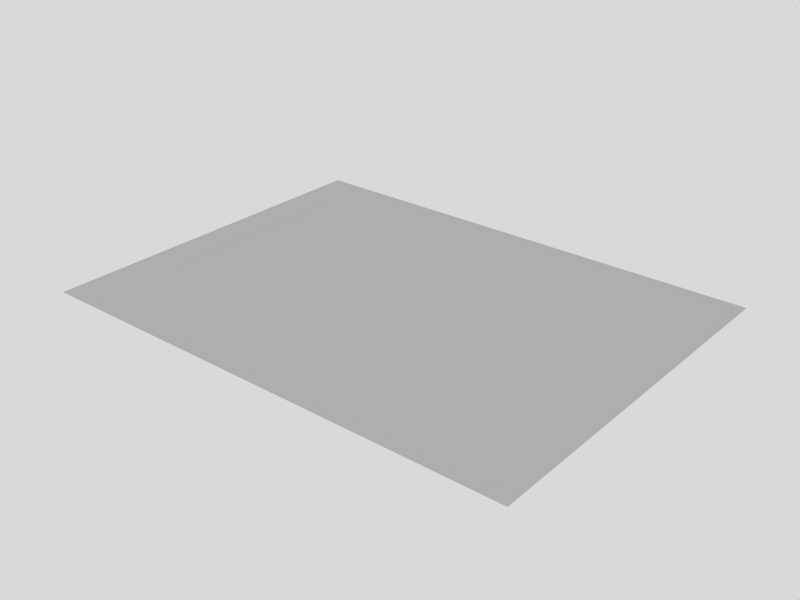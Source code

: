 # Source: paper_Test_4.blend  (saved by Blender 2.66.0; exported with 4.5.12 LTS)
import bpy
from mathutils import Matrix  # noqa: F401  (used for matrix-valued properties, if any)

bpy.ops.wm.read_factory_settings(use_empty=True)
scene = bpy.context.scene
scene.name = 'Scene'

# ---- collections
col_collection_1 = bpy.data.collections.new('Collection 1'); scene.collection.children.link(col_collection_1)

# ---- materials (node trees are filled in below, after node groups)
mat_material = bpy.data.materials.new('Material')
mat_material.alpha_threshold = 0.0
mat_material.roughness = 0.5
mat_material.line_color = (0.0, 0.0, 0.0, 1.0)

# ---- material node trees

# ---- world
world_world = bpy.data.worlds.new('World'); scene.world = world_world
world_world.color = (0.85, 0.85, 0.85)
world_world.use_sun_shadow = False
world_world.sun_shadow_jitter_overblur = 0.0
world_world.cycles.sampling_method = 'MANUAL'
world_world.cycles.sample_map_resolution = 256

# ---- meshes
me_plane = bpy.data.meshes.new('Plane')
me_plane.from_pydata([(3.0, 1.5, -2.384e-07), (0.0, 4.5, -2.384e-07), (3.0, -4.5, -2.384e-07), (0.0, -4.5, -2.384e-07), (3.0, -1.5, -2.384e-07), (6.0, 1.5, -2.384e-07), (6.0, 4.5, -2.384e-07), (3.0, 4.5, -2.384e-07), (6.0, -4.5, -2.384e-07), (6.0, -1.5, -2.384e-07), (-3.0, 1.5, -2.384e-07), (-6.0, 1.5, -2.384e-07), (-3.0, 4.5, -2.384e-07), (-6.0, 4.5, -2.384e-07), (-6.0, -4.5, -2.384e-07), (-3.0, -1.5, -2.384e-07), (-6.0, -1.5, -2.384e-07), (0.0, 1.5, -2.384e-07), (-3.0, -4.5, -2.384e-07), (0.0, -1.5, -2.384e-07), (1.5, -4.5, -2.384e-07), (4.5, 4.5, -2.384e-07), (6.0, -3.0, -2.384e-07), (-4.5, 4.5, -2.384e-07), (-6.0, 3.0, -2.384e-07), (-4.5, -1.5, -2.384e-07), (1.5, -1.5, -2.384e-07), (1.5, 1.5, -2.384e-07), (3.0, 0.0, -2.384e-07), (0.0, 0.0, -2.384e-07), (1.5, 4.5, -2.384e-07), (3.0, 3.0, -2.384e-07), (0.0, 3.0, -2.384e-07), (3.0, -3.0, -2.384e-07), (0.0, -3.0, -2.384e-07), (4.5, -1.5, -2.384e-07), (4.5, 1.5, -2.384e-07), (6.0, 0.0, -2.384e-07), (6.0, 3.0, -2.384e-07), (4.5, -4.5, -2.384e-07), (-4.5, 1.5, -2.384e-07), (-3.0, 0.0, -2.384e-07), (-6.0, 0.0, -2.384e-07), (-3.0, 3.0, -2.384e-07), (-4.5, -4.5, -2.384e-07), (-3.0, -3.0, -2.384e-07), (-6.0, -3.0, -2.384e-07), (-1.5, -1.5, -2.384e-07), (-1.5, 1.5, -2.384e-07), (-1.5, 4.5, -2.384e-07), (-1.5, -4.5, -2.384e-07), (1.5, 0.0, -2.384e-07), (1.5, 3.0, -2.384e-07), (1.5, -3.0, -2.384e-07), (4.5, 0.0, -2.384e-07), (4.5, 3.0, -2.384e-07), (4.5, -3.0, -2.384e-07), (-4.5, 0.0, -2.384e-07), (-4.5, 3.0, -2.384e-07), (-4.5, -3.0, -2.384e-07), (-1.5, 0.0, -2.384e-07), (-1.5, 3.0, -2.384e-07), (-1.5, -3.0, -2.384e-07), (0.75, -4.5, -2.384e-07), (3.75, 4.5, -2.384e-07), (6.0, -2.25, -2.384e-07), (-5.25, 4.5, -2.384e-07), (-6.0, 2.25, -2.384e-07), (-5.25, -1.5, -2.384e-07), (0.75, -1.5, -2.384e-07), (0.75, 1.5, -2.384e-07), (3.0, 0.75, -2.384e-07), (0.0, -0.75, -2.384e-07), (0.75, 4.5, -2.384e-07), (3.0, 3.75, -2.384e-07), (0.0, 2.25, -2.384e-07), (3.0, -2.25, -2.384e-07), (0.0, -3.75, -2.384e-07), (3.75, -1.5, -2.384e-07), (3.75, 1.5, -2.384e-07), (6.0, 0.75, -2.384e-07), (6.0, 3.75, -2.384e-07), (3.75, -4.5, -2.384e-07), (-5.25, 1.5, -2.384e-07), (-3.0, 0.75, -2.384e-07), (-6.0, -0.75, -2.384e-07), (-3.0, 3.75, -2.384e-07), (-5.25, -4.5, -2.384e-07), (-3.0, -2.25, -2.384e-07), (-6.0, -3.75, -2.384e-07), (-2.25, -1.5, -2.384e-07), (-2.25, 1.5, -2.384e-07), (-2.25, 4.5, -2.384e-07), (-2.25, -4.5, -2.384e-07), (2.25, -4.5, -2.384e-07), (5.25, 4.5, -2.384e-07), (6.0, -3.75, -2.384e-07), (-3.75, 4.5, -2.384e-07), (-6.0, 3.75, -2.384e-07), (-3.75, -1.5, -2.384e-07), (2.25, -1.5, -2.384e-07), (2.25, 1.5, -2.384e-07), (3.0, -0.75, -2.384e-07), (0.0, 0.75, -2.384e-07), (2.25, 4.5, -2.384e-07), (3.0, 2.25, -2.384e-07), (0.0, 3.75, -2.384e-07), (3.0, -3.75, -2.384e-07), (0.0, -2.25, -2.384e-07), (5.25, -1.5, -2.384e-07), (5.25, 1.5, -2.384e-07), (6.0, -0.75, -2.384e-07), (6.0, 2.25, -2.384e-07), (5.25, -4.5, -2.384e-07), (-3.75, 1.5, -2.384e-07), (-3.0, -0.75, -2.384e-07), (-6.0, 0.75, -2.384e-07), (-3.0, 2.25, -2.384e-07), (-3.75, -4.5, -2.384e-07), (-3.0, -3.75, -2.384e-07), (-6.0, -2.25, -2.384e-07), (-0.75, -1.5, -2.384e-07), (-0.75, 1.5, -2.384e-07), (-0.75, 4.5, -2.384e-07), (-0.75, -4.5, -2.384e-07), (1.5, 0.75, -2.384e-07), (1.5, -0.75, -2.384e-07), (0.75, 0.0, -2.384e-07), (2.25, 0.0, -2.384e-07), (1.5, 3.75, -2.384e-07), (1.5, 2.25, -2.384e-07), (0.75, 3.0, -2.384e-07), (2.25, 3.0, -2.384e-07), (1.5, -2.25, -2.384e-07), (1.5, -3.75, -2.384e-07), (0.75, -3.0, -2.384e-07), (2.25, -3.0, -2.384e-07), (4.5, 0.75, -2.384e-07), (4.5, -0.75, -2.384e-07), (3.75, 0.0, -2.384e-07), (5.25, 0.0, -2.384e-07), (4.5, 3.75, -2.384e-07), (4.5, 2.25, -2.384e-07), (3.75, 3.0, -2.384e-07), (5.25, 3.0, -2.384e-07), (4.5, -2.25, -2.384e-07), (4.5, -3.75, -2.384e-07), (3.75, -3.0, -2.384e-07), (5.25, -3.0, -2.384e-07), (-4.5, 0.75, -2.384e-07), (-4.5, -0.75, -2.384e-07), (-5.25, 0.0, -2.384e-07), (-3.75, 0.0, -2.384e-07), (-4.5, 3.75, -2.384e-07), (-4.5, 2.25, -2.384e-07), (-5.25, 3.0, -2.384e-07), (-3.75, 3.0, -2.384e-07), (-4.5, -2.25, -2.384e-07), (-4.5, -3.75, -2.384e-07), (-5.25, -3.0, -2.384e-07), (-3.75, -3.0, -2.384e-07), (-1.5, 0.75, -2.384e-07), (-1.5, -0.75, -2.384e-07), (-2.25, 0.0, -2.384e-07), (-0.75, 0.0, -2.384e-07), (-1.5, 3.75, -2.384e-07), (-1.5, 2.25, -2.384e-07), (-2.25, 3.0, -2.384e-07), (-0.75, 3.0, -2.384e-07), (-1.5, -2.25, -2.384e-07), (-1.5, -3.75, -2.384e-07), (-2.25, -3.0, -2.384e-07), (-0.75, -3.0, -2.384e-07), (2.25, 0.75, -2.384e-07), (2.25, 3.75, -2.384e-07), (2.25, -2.25, -2.384e-07), (5.25, 0.75, -2.384e-07), (5.25, 3.75, -2.384e-07), (5.25, -2.25, -2.384e-07), (-3.75, 0.75, -2.384e-07), (-3.75, 3.75, -2.384e-07), (-3.75, -2.25, -2.384e-07), (-0.75, 0.75, -2.384e-07), (-0.75, 3.75, -2.384e-07), (-0.75, -2.25, -2.384e-07), (0.75, 0.75, -2.384e-07), (0.75, -0.75, -2.384e-07), (2.25, -0.75, -2.384e-07), (0.75, 3.75, -2.384e-07), (0.75, 2.25, -2.384e-07), (2.25, 2.25, -2.384e-07), (0.75, -2.25, -2.384e-07), (0.75, -3.75, -2.384e-07), (2.25, -3.75, -2.384e-07), (3.75, 0.75, -2.384e-07), (3.75, -0.75, -2.384e-07), (5.25, -0.75, -2.384e-07), (3.75, 3.75, -2.384e-07), (3.75, 2.25, -2.384e-07), (5.25, 2.25, -2.384e-07), (3.75, -2.25, -2.384e-07), (3.75, -3.75, -2.384e-07), (5.25, -3.75, -2.384e-07), (-5.25, 0.75, -2.384e-07), (-5.25, -0.75, -2.384e-07), (-3.75, -0.75, -2.384e-07), (-5.25, 3.75, -2.384e-07), (-5.25, 2.25, -2.384e-07), (-3.75, 2.25, -2.384e-07), (-5.25, -2.25, -2.384e-07), (-5.25, -3.75, -2.384e-07), (-3.75, -3.75, -2.384e-07), (-2.25, 0.75, -2.384e-07), (-2.25, -0.75, -2.384e-07), (-0.75, -0.75, -2.384e-07), (-2.25, 3.75, -2.384e-07), (-2.25, 2.25, -2.384e-07), (-0.75, 2.25, -2.384e-07), (-2.25, -2.25, -2.384e-07), (-2.25, -3.75, -2.384e-07), (-0.75, -3.75, -2.384e-07)], [], [(173, 71, 0), (174, 74, 7), (175, 76, 4), (176, 80, 5), (177, 81, 6), (178, 65, 9), (179, 84, 10), (180, 86, 12), (181, 88, 15), (182, 103, 17), (183, 106, 1), (184, 108, 19), (185, 125, 27), (186, 126, 51), (187, 102, 28), (188, 129, 30), (189, 130, 52), (190, 105, 31), (191, 133, 26), (192, 134, 53), (193, 107, 33), (194, 137, 36), (195, 138, 54), (196, 111, 37), (197, 141, 21), (198, 142, 55), (199, 112, 38), (200, 145, 35), (201, 146, 56), (202, 96, 22), (203, 149, 40), (204, 150, 57), (205, 115, 41), (206, 153, 23), (207, 154, 58), (208, 117, 43), (209, 157, 25), (210, 158, 59), (211, 119, 45), (212, 161, 48), (213, 162, 60), (214, 72, 29), (215, 165, 49), (216, 166, 61), (217, 75, 32), (218, 169, 47), (219, 170, 62), (220, 77, 34), (125, 173, 101), (51, 128, 173), (128, 28, 71), (129, 174, 104), (52, 132, 174), (132, 31, 74), (133, 175, 100), (53, 136, 175), (136, 33, 76), (137, 176, 110), (54, 140, 176), (140, 37, 80), (141, 177, 95), (55, 144, 177), (144, 38, 81), (145, 178, 109), (56, 148, 178), (148, 22, 65), (149, 179, 114), (57, 152, 179), (152, 41, 84), (153, 180, 97), (58, 156, 180), (156, 43, 86), (157, 181, 99), (59, 160, 181), (160, 45, 88), (161, 182, 122), (60, 164, 182), (164, 29, 103), (165, 183, 123), (61, 168, 183), (168, 32, 106), (169, 184, 121), (62, 172, 184), (172, 34, 108), (103, 185, 70), (29, 127, 185), (127, 51, 125), (72, 186, 127), (19, 69, 186), (69, 26, 126), (126, 187, 128), (26, 100, 187), (100, 4, 102), (106, 188, 73), (32, 131, 188), (131, 52, 129), (75, 189, 131), (17, 70, 189), (70, 27, 130), (130, 190, 132), (27, 101, 190), (101, 0, 105), (108, 191, 69), (34, 135, 191), (135, 53, 133), (77, 192, 135), (3, 63, 192), (63, 20, 134), (134, 193, 136), (20, 94, 193), (94, 2, 107), (71, 194, 79), (28, 139, 194), (139, 54, 137), (102, 195, 139), (4, 78, 195), (78, 35, 138), (138, 196, 140), (35, 109, 196), (109, 9, 111), (74, 197, 64), (31, 143, 197), (143, 55, 141), (105, 198, 143), (0, 79, 198), (79, 36, 142), (142, 199, 144), (36, 110, 199), (110, 5, 112), (76, 200, 78), (33, 147, 200), (147, 56, 145), (107, 201, 147), (2, 82, 201), (82, 39, 146), (146, 202, 148), (39, 113, 202), (113, 8, 96), (116, 203, 83), (42, 151, 203), (151, 57, 149), (85, 204, 151), (16, 68, 204), (68, 25, 150), (150, 205, 152), (25, 99, 205), (99, 15, 115), (98, 206, 66), (24, 155, 206), (155, 58, 153), (67, 207, 155), (11, 83, 207), (83, 40, 154), (154, 208, 156), (40, 114, 208), (114, 10, 117), (120, 209, 68), (46, 159, 209), (159, 59, 157), (89, 210, 159), (14, 87, 210), (87, 44, 158), (158, 211, 160), (44, 118, 211), (118, 18, 119), (84, 212, 91), (41, 163, 212), (163, 60, 161), (115, 213, 163), (15, 90, 213), (90, 47, 162), (162, 214, 164), (47, 121, 214), (121, 19, 72), (86, 215, 92), (43, 167, 215), (167, 61, 165), (117, 216, 167), (10, 91, 216), (91, 48, 166), (166, 217, 168), (48, 122, 217), (122, 17, 75), (88, 218, 90), (45, 171, 218), (171, 62, 169), (119, 219, 171), (18, 93, 219), (93, 50, 170), (170, 220, 172), (50, 124, 220), (124, 3, 77), (101, 173, 0), (104, 174, 7), (100, 175, 4), (110, 176, 5), (95, 177, 6), (109, 178, 9), (114, 179, 10), (97, 180, 12), (99, 181, 15), (122, 182, 17), (123, 183, 1), (121, 184, 19), (70, 185, 27), (127, 186, 51), (128, 187, 28), (73, 188, 30), (131, 189, 52), (132, 190, 31), (69, 191, 26), (135, 192, 53), (136, 193, 33), (79, 194, 36), (139, 195, 54), (140, 196, 37), (64, 197, 21), (143, 198, 55), (144, 199, 38), (78, 200, 35), (147, 201, 56), (148, 202, 22), (83, 203, 40), (151, 204, 57), (152, 205, 41), (66, 206, 23), (155, 207, 58), (156, 208, 43), (68, 209, 25), (159, 210, 59), (160, 211, 45), (91, 212, 48), (163, 213, 60), (164, 214, 29), (92, 215, 49), (167, 216, 61), (168, 217, 32), (90, 218, 47), (171, 219, 62), (172, 220, 34), (27, 125, 101), (125, 51, 173), (173, 128, 71), (30, 129, 104), (129, 52, 174), (174, 132, 74), (26, 133, 100), (133, 53, 175), (175, 136, 76), (36, 137, 110), (137, 54, 176), (176, 140, 80), (21, 141, 95), (141, 55, 177), (177, 144, 81), (35, 145, 109), (145, 56, 178), (178, 148, 65), (40, 149, 114), (149, 57, 179), (179, 152, 84), (23, 153, 97), (153, 58, 180), (180, 156, 86), (25, 157, 99), (157, 59, 181), (181, 160, 88), (48, 161, 122), (161, 60, 182), (182, 164, 103), (49, 165, 123), (165, 61, 183), (183, 168, 106), (47, 169, 121), (169, 62, 184), (184, 172, 108), (17, 103, 70), (103, 29, 185), (185, 127, 125), (29, 72, 127), (72, 19, 186), (186, 69, 126), (51, 126, 128), (126, 26, 187), (187, 100, 102), (1, 106, 73), (106, 32, 188), (188, 131, 129), (32, 75, 131), (75, 17, 189), (189, 70, 130), (52, 130, 132), (130, 27, 190), (190, 101, 105), (19, 108, 69), (108, 34, 191), (191, 135, 133), (34, 77, 135), (77, 3, 192), (192, 63, 134), (53, 134, 136), (134, 20, 193), (193, 94, 107), (0, 71, 79), (71, 28, 194), (194, 139, 137), (28, 102, 139), (102, 4, 195), (195, 78, 138), (54, 138, 140), (138, 35, 196), (196, 109, 111), (7, 74, 64), (74, 31, 197), (197, 143, 141), (31, 105, 143), (105, 0, 198), (198, 79, 142), (55, 142, 144), (142, 36, 199), (199, 110, 112), (4, 76, 78), (76, 33, 200), (200, 147, 145), (33, 107, 147), (107, 2, 201), (201, 82, 146), (56, 146, 148), (146, 39, 202), (202, 113, 96), (11, 116, 83), (116, 42, 203), (203, 151, 149), (42, 85, 151), (85, 16, 204), (204, 68, 150), (57, 150, 152), (150, 25, 205), (205, 99, 115), (13, 98, 66), (98, 24, 206), (206, 155, 153), (24, 67, 155), (67, 11, 207), (207, 83, 154), (58, 154, 156), (154, 40, 208), (208, 114, 117), (16, 120, 68), (120, 46, 209), (209, 159, 157), (46, 89, 159), (89, 14, 210), (210, 87, 158), (59, 158, 160), (158, 44, 211), (211, 118, 119), (10, 84, 91), (84, 41, 212), (212, 163, 161), (41, 115, 163), (115, 15, 213), (213, 90, 162), (60, 162, 164), (162, 47, 214), (214, 121, 72), (12, 86, 92), (86, 43, 215), (215, 167, 165), (43, 117, 167), (117, 10, 216), (216, 91, 166), (61, 166, 168), (166, 48, 217), (217, 122, 75), (15, 88, 90), (88, 45, 218), (218, 171, 169), (45, 119, 171), (119, 18, 219), (219, 93, 170), (62, 170, 172), (170, 50, 220), (220, 124, 77)])
_uv = me_plane.uv_layers.new(name='UVMap')
_uv.uv.foreach_set('vector', [0.6874, 0.5826, 0.7499, 0.5826, 0.7499, 0.6654, 0.6875, 0.9138, 0.75, 0.9138, 0.75, 0.9966, 0.6874, 0.2514, 0.7499, 0.2514, 0.7499, 0.3342, 0.9374, 0.5826, 0.9999, 0.5826, 0.9999, 0.6654, 0.9374, 0.9138, 0.9999, 0.9138, 0.9999, 0.9966, 0.9374, 0.2514, 0.9998, 0.2514, 0.9999, 0.3342, 0.1876, 0.5826, 0.25, 0.5826, 0.25, 0.6654, 0.1876, 0.9138, 0.25, 0.9138, 0.25, 0.9966, 0.1876, 0.2514, 0.2501, 0.2514, 0.25, 0.3342, 0.4375, 0.5826, 0.5, 0.5826, 0.5, 0.6654, 0.4375, 0.9138, 0.5, 0.9138, 0.5, 0.9966, 0.4375, 0.2514, 0.5, 0.2514, 0.5, 0.3342, 0.5625, 0.5826, 0.625, 0.5826, 0.625, 0.6654, 0.5625, 0.417, 0.625, 0.417, 0.625, 0.4998, 0.6874, 0.417, 0.7499, 0.417, 0.7499, 0.4998, 0.5625, 0.9138, 0.625, 0.9138, 0.625, 0.9966, 0.5625, 0.7482, 0.625, 0.7482, 0.625, 0.831, 0.6875, 0.7482, 0.7499, 0.7482, 0.7499, 0.831, 0.5625, 0.2514, 0.625, 0.2514, 0.625, 0.3342, 0.5625, 0.08583, 0.625, 0.08583, 0.625, 0.1686, 0.6874, 0.08583, 0.7499, 0.08583, 0.7499, 0.1686, 0.8124, 0.5826, 0.8749, 0.5826, 0.8749, 0.6654, 0.8124, 0.417, 0.8749, 0.417, 0.8749, 0.4998, 0.9374, 0.417, 0.9999, 0.417, 0.9999, 0.4998, 0.8124, 0.9138, 0.8749, 0.9138, 0.8749, 0.9966, 0.8124, 0.7482, 0.8749, 0.7482, 0.8749, 0.831, 0.9374, 0.7482, 0.9999, 0.7482, 0.9999, 0.831, 0.8124, 0.2514, 0.8749, 0.2514, 0.8749, 0.3342, 0.8124, 0.08582, 0.8749, 0.08582, 0.8749, 0.1686, 0.9374, 0.08581, 0.9998, 0.08581, 0.9998, 0.1686, 0.06258, 0.5826, 0.1251, 0.5826, 0.1251, 0.6654, 0.06258, 0.417, 0.1251, 0.417, 0.1251, 0.4998, 0.1876, 0.417, 0.25, 0.417, 0.25, 0.4998, 0.06258, 0.9138, 0.1251, 0.9138, 0.1251, 0.9966, 0.06258, 0.7482, 0.1251, 0.7482, 0.1251, 0.831, 0.1876, 0.7482, 0.25, 0.7482, 0.25, 0.831, 0.06259, 0.2514, 0.1251, 0.2514, 0.1251, 0.3342, 0.0626, 0.08579, 0.1251, 0.0858, 0.1251, 0.1686, 0.1876, 0.0858, 0.2501, 0.08581, 0.2501, 0.1686, 0.3125, 0.5826, 0.375, 0.5826, 0.375, 0.6654, 0.3125, 0.417, 0.375, 0.417, 0.375, 0.4998, 0.4375, 0.417, 0.5, 0.417, 0.5, 0.4998, 0.3125, 0.9138, 0.375, 0.9138, 0.375, 0.9966, 0.3125, 0.7482, 0.375, 0.7482, 0.375, 0.831, 0.4375, 0.7482, 0.5, 0.7482, 0.5, 0.831, 0.3125, 0.2514, 0.375, 0.2514, 0.375, 0.3342, 0.3125, 0.08581, 0.375, 0.08582, 0.375, 0.1686, 0.4375, 0.08582, 0.5, 0.08583, 0.5, 0.1686, 0.625, 0.5826, 0.6874, 0.5826, 0.6875, 0.6654, 0.625, 0.4998, 0.6874, 0.4998, 0.6874, 0.5826, 0.6874, 0.4998, 0.7499, 0.4998, 0.7499, 0.5826, 0.625, 0.9138, 0.6875, 0.9138, 0.6875, 0.9966, 0.625, 0.831, 0.6875, 0.831, 0.6875, 0.9138, 0.6875, 0.831, 0.7499, 0.831, 0.75, 0.9138, 0.625, 0.2514, 0.6874, 0.2514, 0.6874, 0.3342, 0.625, 0.1686, 0.6874, 0.1686, 0.6874, 0.2514, 0.6874, 0.1686, 0.7499, 0.1686, 0.7499, 0.2514, 0.8749, 0.5826, 0.9374, 0.5826, 0.9374, 0.6654, 0.8749, 0.4998, 0.9374, 0.4998, 0.9374, 0.5826, 0.9374, 0.4998, 0.9999, 0.4998, 0.9999, 0.5826, 0.8749, 0.9138, 0.9374, 0.9138, 0.9374, 0.9966, 0.8749, 0.831, 0.9374, 0.831, 0.9374, 0.9138, 0.9374, 0.831, 0.9999, 0.831, 0.9999, 0.9138, 0.8749, 0.2514, 0.9374, 0.2514, 0.9374, 0.3342, 0.8749, 0.1686, 0.9374, 0.1686, 0.9374, 0.2514, 0.9374, 0.1686, 0.9998, 0.1686, 0.9998, 0.2514, 0.1251, 0.5826, 0.1876, 0.5826, 0.1876, 0.6654, 0.1251, 0.4998, 0.1876, 0.4998, 0.1876, 0.5826, 0.1876, 0.4998, 0.25, 0.4998, 0.25, 0.5826, 0.1251, 0.9138, 0.1876, 0.9138, 0.1876, 0.9966, 0.1251, 0.831, 0.1876, 0.831, 0.1876, 0.9138, 0.1876, 0.831, 0.25, 0.831, 0.25, 0.9138, 0.1251, 0.2514, 0.1876, 0.2514, 0.1876, 0.3342, 0.1251, 0.1686, 0.1876, 0.1686, 0.1876, 0.2514, 0.1876, 0.1686, 0.2501, 0.1686, 0.2501, 0.2514, 0.375, 0.5826, 0.4375, 0.5826, 0.4375, 0.6654, 0.375, 0.4998, 0.4375, 0.4998, 0.4375, 0.5826, 0.4375, 0.4998, 0.5, 0.4998, 0.5, 0.5826, 0.375, 0.9138, 0.4375, 0.9138, 0.4375, 0.9966, 0.375, 0.831, 0.4375, 0.831, 0.4375, 0.9138, 0.4375, 0.831, 0.5, 0.831, 0.5, 0.9138, 0.375, 0.2514, 0.4375, 0.2514, 0.4375, 0.3342, 0.375, 0.1686, 0.4375, 0.1686, 0.4375, 0.2514, 0.4375, 0.1686, 0.5, 0.1686, 0.5, 0.2514, 0.5, 0.5826, 0.5625, 0.5826, 0.5625, 0.6654, 0.5, 0.4998, 0.5625, 0.4998, 0.5625, 0.5826, 0.5625, 0.4998, 0.625, 0.4998, 0.625, 0.5826, 0.5, 0.417, 0.5625, 0.417, 0.5625, 0.4998, 0.5, 0.3342, 0.5625, 0.3342, 0.5625, 0.417, 0.5625, 0.3342, 0.625, 0.3342, 0.625, 0.417, 0.625, 0.417, 0.6874, 0.417, 0.6874, 0.4998, 0.625, 0.3342, 0.6874, 0.3342, 0.6874, 0.417, 0.6874, 0.3342, 0.7499, 0.3342, 0.7499, 0.417, 0.5, 0.9138, 0.5625, 0.9138, 0.5625, 0.9966, 0.5, 0.831, 0.5625, 0.831, 0.5625, 0.9138, 0.5625, 0.831, 0.625, 0.831, 0.625, 0.9138, 0.5, 0.7482, 0.5625, 0.7482, 0.5625, 0.831, 0.5, 0.6654, 0.5625, 0.6654, 0.5625, 0.7482, 0.5625, 0.6654, 0.625, 0.6654, 0.625, 0.7482, 0.625, 0.7482, 0.6875, 0.7482, 0.6875, 0.831, 0.625, 0.6654, 0.6875, 0.6654, 0.6875, 0.7482, 0.6875, 0.6654, 0.7499, 0.6654, 0.7499, 0.7482, 0.5, 0.2514, 0.5625, 0.2514, 0.5625, 0.3342, 0.5, 0.1686, 0.5625, 0.1686, 0.5625, 0.2514, 0.5625, 0.1686, 0.625, 0.1686, 0.625, 0.2514, 0.5, 0.08583, 0.5625, 0.08583, 0.5625, 0.1686, 0.5, 0.003033, 0.5625, 0.003036, 0.5625, 0.08583, 0.5625, 0.003036, 0.625, 0.003037, 0.625, 0.08583, 0.625, 0.08583, 0.6874, 0.08583, 0.6874, 0.1686, 0.625, 0.003037, 0.6874, 0.003038, 0.6874, 0.08583, 0.6874, 0.003038, 0.7499, 0.003037, 0.7499, 0.08583, 0.7499, 0.5826, 0.8124, 0.5826, 0.8124, 0.6654, 0.7499, 0.4998, 0.8124, 0.4998, 0.8124, 0.5826, 0.8124, 0.4998, 0.8749, 0.4998, 0.8749, 0.5826, 0.7499, 0.417, 0.8124, 0.417, 0.8124, 0.4998, 0.7499, 0.3342, 0.8124, 0.3342, 0.8124, 0.417, 0.8124, 0.3342, 0.8749, 0.3342, 0.8749, 0.417, 0.8749, 0.417, 0.9374, 0.417, 0.9374, 0.4998, 0.8749, 0.3342, 0.9374, 0.3342, 0.9374, 0.417, 0.9374, 0.3342, 0.9999, 0.3342, 0.9999, 0.417, 0.75, 0.9138, 0.8124, 0.9138, 0.8124, 0.9966, 0.7499, 0.831, 0.8124, 0.831, 0.8124, 0.9138, 0.8124, 0.831, 0.8749, 0.831, 0.8749, 0.9138, 0.7499, 0.7482, 0.8124, 0.7482, 0.8124, 0.831, 0.7499, 0.6654, 0.8124, 0.6654, 0.8124, 0.7482, 0.8124, 0.6654, 0.8749, 0.6654, 0.8749, 0.7482, 0.8749, 0.7482, 0.9374, 0.7482, 0.9374, 0.831, 0.8749, 0.6654, 0.9374, 0.6654, 0.9374, 0.7482, 0.9374, 0.6654, 0.9999, 0.6654, 0.9999, 0.7482, 0.7499, 0.2514, 0.8124, 0.2514, 0.8124, 0.3342, 0.7499, 0.1686, 0.8124, 0.1686, 0.8124, 0.2514, 0.8124, 0.1686, 0.8749, 0.1686, 0.8749, 0.2514, 0.7499, 0.08583, 0.8124, 0.08582, 0.8124, 0.1686, 0.7499, 0.003037, 0.8124, 0.003035, 0.8124, 0.08582, 0.8124, 0.003035, 0.8749, 0.003031, 0.8749, 0.08582, 0.8749, 0.08582, 0.9374, 0.08581, 0.9374, 0.1686, 0.8749, 0.003031, 0.9373, 0.003026, 0.9374, 0.08581, 0.9373, 0.003026, 0.9998, 0.00302, 0.9998, 0.08581, 8.81e-05, 0.5826, 0.06258, 0.5826, 0.06258, 0.6654, 8.921e-05, 0.4998, 0.06258, 0.4998, 0.06258, 0.5826, 0.06258, 0.4998, 0.1251, 0.4998, 0.1251, 0.5826, 9.096e-05, 0.417, 0.06258, 0.417, 0.06258, 0.4998, 9.382e-05, 0.3342, 0.06258, 0.3342, 0.06258, 0.417, 0.06258, 0.3342, 0.1251, 0.3342, 0.1251, 0.417, 0.1251, 0.417, 0.1876, 0.417, 0.1876, 0.4998, 0.1251, 0.3342, 0.1876, 0.3342, 0.1876, 0.417, 0.1876, 0.3342, 0.25, 0.3342, 0.25, 0.417, 8.674e-05, 0.9138, 0.06258, 0.9138, 0.06258, 0.9966, 8.659e-05, 0.831, 0.06258, 0.831, 0.06258, 0.9138, 0.06258, 0.831, 0.1251, 0.831, 0.1251, 0.9138, 8.682e-05, 0.7482, 0.06258, 0.7482, 0.06258, 0.831, 8.73e-05, 0.6654, 0.06258, 0.6654, 0.06258, 0.7482, 0.06258, 0.6654, 0.1251, 0.6654, 0.1251, 0.7482, 0.1251, 0.7482, 0.1876, 0.7482, 0.1876, 0.831, 0.1251, 0.6654, 0.1876, 0.6654, 0.1876, 0.7482, 0.1876, 0.6654, 0.25, 0.6654, 0.25, 0.7482, 9.811e-05, 0.2514, 0.06259, 0.2514, 0.06258, 0.3342, 0.0001044, 0.1686, 0.06259, 0.1686, 0.06259, 0.2514, 0.06259, 0.1686, 0.1251, 0.1686, 0.1251, 0.2514, 0.0001105, 0.08578, 0.0626, 0.08579, 0.06259, 0.1686, 0.0001165, 0.00298, 0.0626, 0.002988, 0.0626, 0.08579, 0.0626, 0.002988, 0.1251, 0.002996, 0.1251, 0.0858, 0.1251, 0.0858, 0.1876, 0.0858, 0.1876, 0.1686, 0.1251, 0.002996, 0.1876, 0.003003, 0.1876, 0.0858, 0.1876, 0.003003, 0.2501, 0.003011, 0.2501, 0.08581, 0.25, 0.5826, 0.3125, 0.5826, 0.3125, 0.6654, 0.25, 0.4998, 0.3125, 0.4998, 0.3125, 0.5826, 0.3125, 0.4998, 0.375, 0.4998, 0.375, 0.5826, 0.25, 0.417, 0.3125, 0.417, 0.3125, 0.4998, 0.25, 0.3342, 0.3125, 0.3342, 0.3125, 0.417, 0.3125, 0.3342, 0.375, 0.3342, 0.375, 0.417, 0.375, 0.417, 0.4375, 0.417, 0.4375, 0.4998, 0.375, 0.3342, 0.4375, 0.3342, 0.4375, 0.417, 0.4375, 0.3342, 0.5, 0.3342, 0.5, 0.417, 0.25, 0.9138, 0.3125, 0.9138, 0.3125, 0.9966, 0.25, 0.831, 0.3125, 0.831, 0.3125, 0.9138, 0.3125, 0.831, 0.375, 0.831, 0.375, 0.9138, 0.25, 0.7482, 0.3125, 0.7482, 0.3125, 0.831, 0.25, 0.6654, 0.3125, 0.6654, 0.3125, 0.7482, 0.3125, 0.6654, 0.375, 0.6654, 0.375, 0.7482, 0.375, 0.7482, 0.4375, 0.7482, 0.4375, 0.831, 0.375, 0.6654, 0.4375, 0.6654, 0.4375, 0.7482, 0.4375, 0.6654, 0.5, 0.6654, 0.5, 0.7482, 0.2501, 0.2514, 0.3125, 0.2514, 0.3125, 0.3342, 0.2501, 0.1686, 0.3125, 0.1686, 0.3125, 0.2514, 0.3125, 0.1686, 0.375, 0.1686, 0.375, 0.2514, 0.2501, 0.08581, 0.3125, 0.08581, 0.3125, 0.1686, 0.2501, 0.003011, 0.3125, 0.003017, 0.3125, 0.08581, 0.3125, 0.003017, 0.375, 0.003023, 0.375, 0.08582, 0.375, 0.08582, 0.4375, 0.08582, 0.4375, 0.1686, 0.375, 0.003023, 0.4375, 0.003028, 0.4375, 0.08582, 0.4375, 0.003028, 0.5, 0.003033, 0.5, 0.08583, 0.6875, 0.6654, 0.6874, 0.5826, 0.7499, 0.6654, 0.6875, 0.9966, 0.6875, 0.9138, 0.75, 0.9966, 0.6874, 0.3342, 0.6874, 0.2514, 0.7499, 0.3342, 0.9374, 0.6654, 0.9374, 0.5826, 0.9999, 0.6654, 0.9374, 0.9966, 0.9374, 0.9138, 0.9999, 0.9966, 0.9374, 0.3342, 0.9374, 0.2514, 0.9999, 0.3342, 0.1876, 0.6654, 0.1876, 0.5826, 0.25, 0.6654, 0.1876, 0.9966, 0.1876, 0.9138, 0.25, 0.9966, 0.1876, 0.3342, 0.1876, 0.2514, 0.25, 0.3342, 0.4375, 0.6654, 0.4375, 0.5826, 0.5, 0.6654, 0.4375, 0.9966, 0.4375, 0.9138, 0.5, 0.9966, 0.4375, 0.3342, 0.4375, 0.2514, 0.5, 0.3342, 0.5625, 0.6654, 0.5625, 0.5826, 0.625, 0.6654, 0.5625, 0.4998, 0.5625, 0.417, 0.625, 0.4998, 0.6874, 0.4998, 0.6874, 0.417, 0.7499, 0.4998, 0.5625, 0.9966, 0.5625, 0.9138, 0.625, 0.9966, 0.5625, 0.831, 0.5625, 0.7482, 0.625, 0.831, 0.6875, 0.831, 0.6875, 0.7482, 0.7499, 0.831, 0.5625, 0.3342, 0.5625, 0.2514, 0.625, 0.3342, 0.5625, 0.1686, 0.5625, 0.08583, 0.625, 0.1686, 0.6874, 0.1686, 0.6874, 0.08583, 0.7499, 0.1686, 0.8124, 0.6654, 0.8124, 0.5826, 0.8749, 0.6654, 0.8124, 0.4998, 0.8124, 0.417, 0.8749, 0.4998, 0.9374, 0.4998, 0.9374, 0.417, 0.9999, 0.4998, 0.8124, 0.9966, 0.8124, 0.9138, 0.8749, 0.9966, 0.8124, 0.831, 0.8124, 0.7482, 0.8749, 0.831, 0.9374, 0.831, 0.9374, 0.7482, 0.9999, 0.831, 0.8124, 0.3342, 0.8124, 0.2514, 0.8749, 0.3342, 0.8124, 0.1686, 0.8124, 0.08582, 0.8749, 0.1686, 0.9374, 0.1686, 0.9374, 0.08581, 0.9998, 0.1686, 0.06258, 0.6654, 0.06258, 0.5826, 0.1251, 0.6654, 0.06258, 0.4998, 0.06258, 0.417, 0.1251, 0.4998, 0.1876, 0.4998, 0.1876, 0.417, 0.25, 0.4998, 0.06258, 0.9966, 0.06258, 0.9138, 0.1251, 0.9966, 0.06258, 0.831, 0.06258, 0.7482, 0.1251, 0.831, 0.1876, 0.831, 0.1876, 0.7482, 0.25, 0.831, 0.06258, 0.3342, 0.06259, 0.2514, 0.1251, 0.3342, 0.06259, 0.1686, 0.0626, 0.08579, 0.1251, 0.1686, 0.1876, 0.1686, 0.1876, 0.0858, 0.2501, 0.1686, 0.3125, 0.6654, 0.3125, 0.5826, 0.375, 0.6654, 0.3125, 0.4998, 0.3125, 0.417, 0.375, 0.4998, 0.4375, 0.4998, 0.4375, 0.417, 0.5, 0.4998, 0.3125, 0.9966, 0.3125, 0.9138, 0.375, 0.9966, 0.3125, 0.831, 0.3125, 0.7482, 0.375, 0.831, 0.4375, 0.831, 0.4375, 0.7482, 0.5, 0.831, 0.3125, 0.3342, 0.3125, 0.2514, 0.375, 0.3342, 0.3125, 0.1686, 0.3125, 0.08581, 0.375, 0.1686, 0.4375, 0.1686, 0.4375, 0.08582, 0.5, 0.1686, 0.625, 0.6654, 0.625, 0.5826, 0.6875, 0.6654, 0.625, 0.5826, 0.625, 0.4998, 0.6874, 0.5826, 0.6874, 0.5826, 0.6874, 0.4998, 0.7499, 0.5826, 0.625, 0.9966, 0.625, 0.9138, 0.6875, 0.9966, 0.625, 0.9138, 0.625, 0.831, 0.6875, 0.9138, 0.6875, 0.9138, 0.6875, 0.831, 0.75, 0.9138, 0.625, 0.3342, 0.625, 0.2514, 0.6874, 0.3342, 0.625, 0.2514, 0.625, 0.1686, 0.6874, 0.2514, 0.6874, 0.2514, 0.6874, 0.1686, 0.7499, 0.2514, 0.8749, 0.6654, 0.8749, 0.5826, 0.9374, 0.6654, 0.8749, 0.5826, 0.8749, 0.4998, 0.9374, 0.5826, 0.9374, 0.5826, 0.9374, 0.4998, 0.9999, 0.5826, 0.8749, 0.9966, 0.8749, 0.9138, 0.9374, 0.9966, 0.8749, 0.9138, 0.8749, 0.831, 0.9374, 0.9138, 0.9374, 0.9138, 0.9374, 0.831, 0.9999, 0.9138, 0.8749, 0.3342, 0.8749, 0.2514, 0.9374, 0.3342, 0.8749, 0.2514, 0.8749, 0.1686, 0.9374, 0.2514, 0.9374, 0.2514, 0.9374, 0.1686, 0.9998, 0.2514, 0.1251, 0.6654, 0.1251, 0.5826, 0.1876, 0.6654, 0.1251, 0.5826, 0.1251, 0.4998, 0.1876, 0.5826, 0.1876, 0.5826, 0.1876, 0.4998, 0.25, 0.5826, 0.1251, 0.9966, 0.1251, 0.9138, 0.1876, 0.9966, 0.1251, 0.9138, 0.1251, 0.831, 0.1876, 0.9138, 0.1876, 0.9138, 0.1876, 0.831, 0.25, 0.9138, 0.1251, 0.3342, 0.1251, 0.2514, 0.1876, 0.3342, 0.1251, 0.2514, 0.1251, 0.1686, 0.1876, 0.2514, 0.1876, 0.2514, 0.1876, 0.1686, 0.2501, 0.2514, 0.375, 0.6654, 0.375, 0.5826, 0.4375, 0.6654, 0.375, 0.5826, 0.375, 0.4998, 0.4375, 0.5826, 0.4375, 0.5826, 0.4375, 0.4998, 0.5, 0.5826, 0.375, 0.9966, 0.375, 0.9138, 0.4375, 0.9966, 0.375, 0.9138, 0.375, 0.831, 0.4375, 0.9138, 0.4375, 0.9138, 0.4375, 0.831, 0.5, 0.9138, 0.375, 0.3342, 0.375, 0.2514, 0.4375, 0.3342, 0.375, 0.2514, 0.375, 0.1686, 0.4375, 0.2514, 0.4375, 0.2514, 0.4375, 0.1686, 0.5, 0.2514, 0.5, 0.6654, 0.5, 0.5826, 0.5625, 0.6654, 0.5, 0.5826, 0.5, 0.4998, 0.5625, 0.5826, 0.5625, 0.5826, 0.5625, 0.4998, 0.625, 0.5826, 0.5, 0.4998, 0.5, 0.417, 0.5625, 0.4998, 0.5, 0.417, 0.5, 0.3342, 0.5625, 0.417, 0.5625, 0.417, 0.5625, 0.3342, 0.625, 0.417, 0.625, 0.4998, 0.625, 0.417, 0.6874, 0.4998, 0.625, 0.417, 0.625, 0.3342, 0.6874, 0.417, 0.6874, 0.417, 0.6874, 0.3342, 0.7499, 0.417, 0.5, 0.9966, 0.5, 0.9138, 0.5625, 0.9966, 0.5, 0.9138, 0.5, 0.831, 0.5625, 0.9138, 0.5625, 0.9138, 0.5625, 0.831, 0.625, 0.9138, 0.5, 0.831, 0.5, 0.7482, 0.5625, 0.831, 0.5, 0.7482, 0.5, 0.6654, 0.5625, 0.7482, 0.5625, 0.7482, 0.5625, 0.6654, 0.625, 0.7482, 0.625, 0.831, 0.625, 0.7482, 0.6875, 0.831, 0.625, 0.7482, 0.625, 0.6654, 0.6875, 0.7482, 0.6875, 0.7482, 0.6875, 0.6654, 0.7499, 0.7482, 0.5, 0.3342, 0.5, 0.2514, 0.5625, 0.3342, 0.5, 0.2514, 0.5, 0.1686, 0.5625, 0.2514, 0.5625, 0.2514, 0.5625, 0.1686, 0.625, 0.2514, 0.5, 0.1686, 0.5, 0.08583, 0.5625, 0.1686, 0.5, 0.08583, 0.5, 0.003033, 0.5625, 0.08583, 0.5625, 0.08583, 0.5625, 0.003036, 0.625, 0.08583, 0.625, 0.1686, 0.625, 0.08583, 0.6874, 0.1686, 0.625, 0.08583, 0.625, 0.003037, 0.6874, 0.08583, 0.6874, 0.08583, 0.6874, 0.003038, 0.7499, 0.08583, 0.7499, 0.6654, 0.7499, 0.5826, 0.8124, 0.6654, 0.7499, 0.5826, 0.7499, 0.4998, 0.8124, 0.5826, 0.8124, 0.5826, 0.8124, 0.4998, 0.8749, 0.5826, 0.7499, 0.4998, 0.7499, 0.417, 0.8124, 0.4998, 0.7499, 0.417, 0.7499, 0.3342, 0.8124, 0.417, 0.8124, 0.417, 0.8124, 0.3342, 0.8749, 0.417, 0.8749, 0.4998, 0.8749, 0.417, 0.9374, 0.4998, 0.8749, 0.417, 0.8749, 0.3342, 0.9374, 0.417, 0.9374, 0.417, 0.9374, 0.3342, 0.9999, 0.417, 0.75, 0.9966, 0.75, 0.9138, 0.8124, 0.9966, 0.75, 0.9138, 0.7499, 0.831, 0.8124, 0.9138, 0.8124, 0.9138, 0.8124, 0.831, 0.8749, 0.9138, 0.7499, 0.831, 0.7499, 0.7482, 0.8124, 0.831, 0.7499, 0.7482, 0.7499, 0.6654, 0.8124, 0.7482, 0.8124, 0.7482, 0.8124, 0.6654, 0.8749, 0.7482, 0.8749, 0.831, 0.8749, 0.7482, 0.9374, 0.831, 0.8749, 0.7482, 0.8749, 0.6654, 0.9374, 0.7482, 0.9374, 0.7482, 0.9374, 0.6654, 0.9999, 0.7482, 0.7499, 0.3342, 0.7499, 0.2514, 0.8124, 0.3342, 0.7499, 0.2514, 0.7499, 0.1686, 0.8124, 0.2514, 0.8124, 0.2514, 0.8124, 0.1686, 0.8749, 0.2514, 0.7499, 0.1686, 0.7499, 0.08583, 0.8124, 0.1686, 0.7499, 0.08583, 0.7499, 0.003037, 0.8124, 0.08582, 0.8124, 0.08582, 0.8124, 0.003035, 0.8749, 0.08582, 0.8749, 0.1686, 0.8749, 0.08582, 0.9374, 0.1686, 0.8749, 0.08582, 0.8749, 0.003031, 0.9374, 0.08581, 0.9374, 0.08581, 0.9373, 0.003026, 0.9998, 0.08581, 8.73e-05, 0.6654, 8.81e-05, 0.5826, 0.06258, 0.6654, 8.81e-05, 0.5826, 8.921e-05, 0.4998, 0.06258, 0.5826, 0.06258, 0.5826, 0.06258, 0.4998, 0.1251, 0.5826, 8.921e-05, 0.4998, 9.096e-05, 0.417, 0.06258, 0.4998, 9.096e-05, 0.417, 9.382e-05, 0.3342, 0.06258, 0.417, 0.06258, 0.417, 0.06258, 0.3342, 0.1251, 0.417, 0.1251, 0.4998, 0.1251, 0.417, 0.1876, 0.4998, 0.1251, 0.417, 0.1251, 0.3342, 0.1876, 0.417, 0.1876, 0.417, 0.1876, 0.3342, 0.25, 0.417, 8.714e-05, 0.9966, 8.674e-05, 0.9138, 0.06258, 0.9966, 8.674e-05, 0.9138, 8.659e-05, 0.831, 0.06258, 0.9138, 0.06258, 0.9138, 0.06258, 0.831, 0.1251, 0.9138, 8.659e-05, 0.831, 8.682e-05, 0.7482, 0.06258, 0.831, 8.682e-05, 0.7482, 8.73e-05, 0.6654, 0.06258, 0.7482, 0.06258, 0.7482, 0.06258, 0.6654, 0.1251, 0.7482, 0.1251, 0.831, 0.1251, 0.7482, 0.1876, 0.831, 0.1251, 0.7482, 0.1251, 0.6654, 0.1876, 0.7482, 0.1876, 0.7482, 0.1876, 0.6654, 0.25, 0.7482, 9.382e-05, 0.3342, 9.811e-05, 0.2514, 0.06258, 0.3342, 9.811e-05, 0.2514, 0.0001044, 0.1686, 0.06259, 0.2514, 0.06259, 0.2514, 0.06259, 0.1686, 0.1251, 0.2514, 0.0001044, 0.1686, 0.0001105, 0.08578, 0.06259, 0.1686, 0.0001105, 0.08578, 0.0001165, 0.00298, 0.0626, 0.08579, 0.0626, 0.08579, 0.0626, 0.002988, 0.1251, 0.0858, 0.1251, 0.1686, 0.1251, 0.0858, 0.1876, 0.1686, 0.1251, 0.0858, 0.1251, 0.002996, 0.1876, 0.0858, 0.1876, 0.0858, 0.1876, 0.003003, 0.2501, 0.08581, 0.25, 0.6654, 0.25, 0.5826, 0.3125, 0.6654, 0.25, 0.5826, 0.25, 0.4998, 0.3125, 0.5826, 0.3125, 0.5826, 0.3125, 0.4998, 0.375, 0.5826, 0.25, 0.4998, 0.25, 0.417, 0.3125, 0.4998, 0.25, 0.417, 0.25, 0.3342, 0.3125, 0.417, 0.3125, 0.417, 0.3125, 0.3342, 0.375, 0.417, 0.375, 0.4998, 0.375, 0.417, 0.4375, 0.4998, 0.375, 0.417, 0.375, 0.3342, 0.4375, 0.417, 0.4375, 0.417, 0.4375, 0.3342, 0.5, 0.417, 0.25, 0.9966, 0.25, 0.9138, 0.3125, 0.9966, 0.25, 0.9138, 0.25, 0.831, 0.3125, 0.9138, 0.3125, 0.9138, 0.3125, 0.831, 0.375, 0.9138, 0.25, 0.831, 0.25, 0.7482, 0.3125, 0.831, 0.25, 0.7482, 0.25, 0.6654, 0.3125, 0.7482, 0.3125, 0.7482, 0.3125, 0.6654, 0.375, 0.7482, 0.375, 0.831, 0.375, 0.7482, 0.4375, 0.831, 0.375, 0.7482, 0.375, 0.6654, 0.4375, 0.7482, 0.4375, 0.7482, 0.4375, 0.6654, 0.5, 0.7482, 0.25, 0.3342, 0.2501, 0.2514, 0.3125, 0.3342, 0.2501, 0.2514, 0.2501, 0.1686, 0.3125, 0.2514, 0.3125, 0.2514, 0.3125, 0.1686, 0.375, 0.2514, 0.2501, 0.1686, 0.2501, 0.08581, 0.3125, 0.1686, 0.2501, 0.08581, 0.2501, 0.003011, 0.3125, 0.08581, 0.3125, 0.08581, 0.3125, 0.003017, 0.375, 0.08582, 0.375, 0.1686, 0.375, 0.08582, 0.4375, 0.1686, 0.375, 0.08582, 0.375, 0.003023, 0.4375, 0.08582, 0.4375, 0.08582, 0.4375, 0.003028, 0.5, 0.08583])
me_plane.materials.append(mat_material)
me_plane.use_remesh_preserve_volume = False
me_plane.use_remesh_preserve_attributes = False
me_plane.use_mirror_vertex_groups = False
me_plane.update()

# ---- objects
ob_plane = bpy.data.objects.new('Plane', me_plane)

# ---- transforms, parenting, visibility, modifiers, constraints
ob_plane.location = (0.0, 0.0, 2e-07)
ob_plane.lineart.crease_threshold = 0.0

# ---- collection membership
col_collection_1.objects.link(ob_plane)

# ---- scene / render settings (as saved in the file)
scene.frame_start = 1; scene.frame_end = 74; scene.frame_set(75)
scene.render.engine = 'BLENDER_EEVEE_NEXT'
scene.render.image_settings.file_format = 'JPEG'
scene.render.image_settings.color_mode = 'RGB'
scene.render.image_settings.compression = 90
scene.render.resolution_x = 800
scene.render.resolution_y = 600
scene.render.pixel_aspect_x = 100.0
scene.render.pixel_aspect_y = 100.0
scene.render.fps = 25
scene.render.dither_intensity = 0.0
scene.render.use_compositing = False
scene.render.use_sequencer = False
scene.render.bake_margin = 2
scene.render.bake_bias = 0.0
scene.render.use_stamp_time = False
scene.render.use_stamp_date = False
scene.render.use_stamp_frame = False
scene.render.use_stamp_camera = False
scene.render.use_stamp_scene = False
scene.render.use_stamp_filename = False
scene.render.use_stamp_render_time = False
scene.render.stamp_font_size = 0
scene.cycles.use_denoising = False
scene.cycles.samples = 10
scene.cycles.sampling_pattern = 'TABULATED_SOBOL'
scene.cycles.light_sampling_threshold = 0.0
scene.cycles.use_adaptive_sampling = False
scene.cycles.use_light_tree = False
scene.cycles.blur_glossy = 0.0
scene.cycles.volume_bounces = 1
scene.cycles.pixel_filter_type = 'GAUSSIAN'
scene.cycles.sample_clamp_indirect = 0.0
scene.view_settings.view_transform = 'Raw'
bpy.context.view_layer.update()

# ---- added for rendering (the .blend has no active camera): camera
cam_auto = bpy.data.cameras.new('AutoCamera')
cam_auto.lens = 50.0
cam_auto.sensor_width = 36.0
cam_auto.clip_end = 1000.0
ob_auto_camera = bpy.data.objects.new('AutoCamera', cam_auto)
scene.collection.objects.link(ob_auto_camera)
ob_auto_camera.location = (13.8784, -16.654, 11.1027)
ob_auto_camera.rotation_euler = (1.09748, -7.21219e-08, 0.694738)
scene.camera = ob_auto_camera
bpy.context.view_layer.update()
